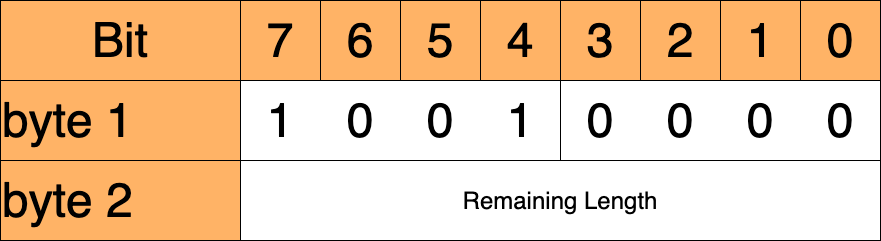

The diagram above was exported from draw.io. Its source (the exported page's mxGraphModel, read from the mxfile embedded in the PNG):
<mxGraphModel dx="896" dy="600" grid="1" gridSize="20" guides="1" tooltips="1" connect="1" arrows="1" fold="1" page="1" pageScale="1" pageWidth="400" pageHeight="400" math="0" shadow="0">
  <root>
    <mxCell id="0" />
    <mxCell id="1" parent="0" />
    <mxCell id="2" value="Bit" style="rounded=0;whiteSpace=wrap;html=1;fontSize=48;fillColor=#FFB366;" parent="1" vertex="1">
      <mxGeometry x="80" y="80" width="240" height="80" as="geometry" />
    </mxCell>
    <mxCell id="6aRmN6pku6pBOjL31Of6-2" value="byte 1" style="rounded=0;whiteSpace=wrap;html=1;align=left;fontSize=48;fillColor=#FFB366;" parent="1" vertex="1">
      <mxGeometry x="80" y="160" width="240" height="80" as="geometry" />
    </mxCell>
    <mxCell id="6aRmN6pku6pBOjL31Of6-3" value="byte 2" style="rounded=0;whiteSpace=wrap;html=1;align=left;fontSize=48;fillColor=#FFB366;" parent="1" vertex="1">
      <mxGeometry x="80" y="240" width="240" height="80" as="geometry" />
    </mxCell>
    <mxCell id="kKRPti6ZrzuUXjoyjks7-2" value="7" style="rounded=0;whiteSpace=wrap;html=1;fontSize=48;fillColor=#FFB366;" parent="1" vertex="1">
      <mxGeometry x="320" y="80" width="80" height="80" as="geometry" />
    </mxCell>
    <mxCell id="kKRPti6ZrzuUXjoyjks7-3" value="6" style="rounded=0;whiteSpace=wrap;html=1;fontSize=48;fillColor=#FFB366;" parent="1" vertex="1">
      <mxGeometry x="400" y="80" width="80" height="80" as="geometry" />
    </mxCell>
    <mxCell id="kKRPti6ZrzuUXjoyjks7-4" value="5" style="rounded=0;whiteSpace=wrap;html=1;fontSize=48;fillColor=#FFB366;" parent="1" vertex="1">
      <mxGeometry x="480" y="80" width="80" height="80" as="geometry" />
    </mxCell>
    <mxCell id="kKRPti6ZrzuUXjoyjks7-5" value="4" style="rounded=0;whiteSpace=wrap;html=1;fontSize=48;fillColor=#FFB366;" parent="1" vertex="1">
      <mxGeometry x="560" y="80" width="80" height="80" as="geometry" />
    </mxCell>
    <mxCell id="kKRPti6ZrzuUXjoyjks7-6" value="3" style="rounded=0;whiteSpace=wrap;html=1;fontSize=48;fillColor=#FFB366;" parent="1" vertex="1">
      <mxGeometry x="640" y="80" width="80" height="80" as="geometry" />
    </mxCell>
    <mxCell id="kKRPti6ZrzuUXjoyjks7-7" value="2" style="rounded=0;whiteSpace=wrap;html=1;fontSize=48;fillColor=#FFB366;" parent="1" vertex="1">
      <mxGeometry x="720" y="80" width="80" height="80" as="geometry" />
    </mxCell>
    <mxCell id="kKRPti6ZrzuUXjoyjks7-8" value="1" style="rounded=0;whiteSpace=wrap;html=1;fontSize=48;fillColor=#FFB366;" parent="1" vertex="1">
      <mxGeometry x="800" y="80" width="80" height="80" as="geometry" />
    </mxCell>
    <mxCell id="kKRPti6ZrzuUXjoyjks7-9" value="0" style="rounded=0;whiteSpace=wrap;html=1;fontSize=48;fillColor=#FFB366;" parent="1" vertex="1">
      <mxGeometry x="880" y="80" width="80" height="80" as="geometry" />
    </mxCell>
    <mxCell id="kKRPti6ZrzuUXjoyjks7-13" value="Remaining Length" style="rounded=0;whiteSpace=wrap;html=1;fontSize=24;" parent="1" vertex="1">
      <mxGeometry x="320" y="240" width="640" height="80" as="geometry" />
    </mxCell>
    <mxCell id="dPsyyUNyauL5VlSkZfkS-2" value="1" style="rounded=0;whiteSpace=wrap;html=1;fontSize=48;strokeColor=none;" parent="1" vertex="1">
      <mxGeometry x="320" y="160" width="80" height="80" as="geometry" />
    </mxCell>
    <mxCell id="dPsyyUNyauL5VlSkZfkS-3" value="0" style="rounded=0;whiteSpace=wrap;html=1;fontSize=48;strokeColor=none;" parent="1" vertex="1">
      <mxGeometry x="400" y="160" width="80" height="80" as="geometry" />
    </mxCell>
    <mxCell id="dPsyyUNyauL5VlSkZfkS-4" value="0" style="rounded=0;whiteSpace=wrap;html=1;fontSize=48;strokeColor=none;" parent="1" vertex="1">
      <mxGeometry x="480" y="160" width="80" height="80" as="geometry" />
    </mxCell>
    <mxCell id="dPsyyUNyauL5VlSkZfkS-5" value="1" style="rounded=0;whiteSpace=wrap;html=1;fontSize=48;strokeColor=none;" parent="1" vertex="1">
      <mxGeometry x="560" y="160" width="80" height="80" as="geometry" />
    </mxCell>
    <mxCell id="dPsyyUNyauL5VlSkZfkS-6" value="0" style="rounded=0;whiteSpace=wrap;html=1;fontSize=48;strokeColor=none;" parent="1" vertex="1">
      <mxGeometry x="640" y="160" width="80" height="80" as="geometry" />
    </mxCell>
    <mxCell id="dPsyyUNyauL5VlSkZfkS-7" value="0" style="rounded=0;whiteSpace=wrap;html=1;fontSize=48;strokeColor=none;" parent="1" vertex="1">
      <mxGeometry x="720" y="160" width="80" height="80" as="geometry" />
    </mxCell>
    <mxCell id="dPsyyUNyauL5VlSkZfkS-8" value="0" style="rounded=0;whiteSpace=wrap;html=1;fontSize=48;strokeColor=none;" parent="1" vertex="1">
      <mxGeometry x="800" y="160" width="80" height="80" as="geometry" />
    </mxCell>
    <mxCell id="dPsyyUNyauL5VlSkZfkS-9" value="0" style="rounded=0;whiteSpace=wrap;html=1;fontSize=48;strokeColor=none;" parent="1" vertex="1">
      <mxGeometry x="880" y="160" width="80" height="80" as="geometry" />
    </mxCell>
    <mxCell id="dPsyyUNyauL5VlSkZfkS-10" value="" style="rounded=0;whiteSpace=wrap;html=1;fontSize=24;fillColor=none;" parent="1" vertex="1">
      <mxGeometry x="320" y="160" width="320" height="80" as="geometry" />
    </mxCell>
    <mxCell id="dPsyyUNyauL5VlSkZfkS-11" value="" style="rounded=0;whiteSpace=wrap;html=1;fontSize=24;fillColor=none;" parent="1" vertex="1">
      <mxGeometry x="640" y="160" width="320" height="80" as="geometry" />
    </mxCell>
  </root>
</mxGraphModel>